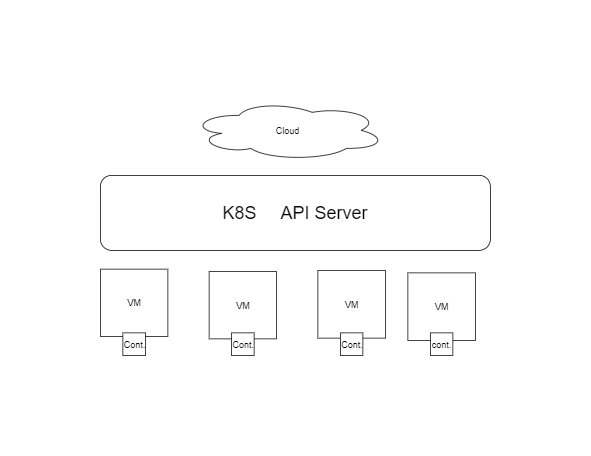

The diagram above was exported from draw.io. Its source (the exported page's mxGraphModel, read from the mxfile embedded in the PNG):
<mxGraphModel dx="868" dy="401" grid="1" gridSize="10" guides="1" tooltips="1" connect="1" arrows="1" fold="1" page="1" pageScale="1" pageWidth="850" pageHeight="1100" math="0" shadow="0">
  <root>
    <mxCell id="0" />
    <mxCell id="1" parent="0" />
    <mxCell id="l1IhK9Ivh5XQXevlcQbt-1" value="&lt;font style=&quot;font-size: 24px&quot;&gt;K8S&amp;nbsp; &amp;nbsp; &amp;nbsp;API Server&lt;/font&gt;" style="rounded=1;whiteSpace=wrap;html=1;" vertex="1" parent="1">
      <mxGeometry x="190" y="130" width="520" height="100" as="geometry" />
    </mxCell>
    <mxCell id="l1IhK9Ivh5XQXevlcQbt-2" value="VM" style="whiteSpace=wrap;html=1;aspect=fixed;" vertex="1" parent="1">
      <mxGeometry x="190" y="255" width="90" height="90" as="geometry" />
    </mxCell>
    <mxCell id="l1IhK9Ivh5XQXevlcQbt-3" value="&lt;span style=&quot;color: rgba(0 , 0 , 0 , 0) ; font-family: monospace ; font-size: 0px&quot;&gt;%3CmxGraphModel%3E%3Croot%3E%3CmxCell%20id%3D%220%22%2F%3E%3CmxCell%20id%3D%221%22%20parent%3D%220%22%2F%3E%3CmxCell%20id%3D%222%22%20value%3D%22VM%22%20style%3D%22whiteSpace%3Dwrap%3Bhtml%3D1%3Baspect%3Dfixed%3B%22%20vertex%3D%221%22%20parent%3D%221%22%3E%3CmxGeometry%20x%3D%22190%22%20y%3D%22280%22%20width%3D%2250%22%20height%3D%2250%22%20as%3D%22geometry%22%2F%3E%3C%2FmxCell%3E%3C%2Froot%3E%3C%2FmxGraphModel%3E&lt;/span&gt;" style="text;html=1;align=center;verticalAlign=middle;resizable=0;points=[];;autosize=1;" vertex="1" parent="1">
      <mxGeometry x="287" y="304" width="20" height="20" as="geometry" />
    </mxCell>
    <mxCell id="l1IhK9Ivh5XQXevlcQbt-8" value="VM" style="whiteSpace=wrap;html=1;aspect=fixed;" vertex="1" parent="1">
      <mxGeometry x="335" y="258" width="90" height="90" as="geometry" />
    </mxCell>
    <mxCell id="l1IhK9Ivh5XQXevlcQbt-10" value="VM" style="whiteSpace=wrap;html=1;aspect=fixed;" vertex="1" parent="1">
      <mxGeometry x="480" y="257" width="90" height="90" as="geometry" />
    </mxCell>
    <mxCell id="l1IhK9Ivh5XQXevlcQbt-13" value="VM" style="whiteSpace=wrap;html=1;aspect=fixed;" vertex="1" parent="1">
      <mxGeometry x="600" y="260" width="90" height="90" as="geometry" />
    </mxCell>
    <mxCell id="l1IhK9Ivh5XQXevlcQbt-14" value="Cont." style="whiteSpace=wrap;html=1;aspect=fixed;" vertex="1" parent="1">
      <mxGeometry x="220" y="340" width="30" height="30" as="geometry" />
    </mxCell>
    <mxCell id="l1IhK9Ivh5XQXevlcQbt-15" value="Cont." style="whiteSpace=wrap;html=1;aspect=fixed;" vertex="1" parent="1">
      <mxGeometry x="365" y="340" width="30" height="30" as="geometry" />
    </mxCell>
    <mxCell id="l1IhK9Ivh5XQXevlcQbt-16" value="Cont." style="whiteSpace=wrap;html=1;aspect=fixed;" vertex="1" parent="1">
      <mxGeometry x="510" y="340" width="30" height="30" as="geometry" />
    </mxCell>
    <mxCell id="l1IhK9Ivh5XQXevlcQbt-17" value="cont." style="whiteSpace=wrap;html=1;aspect=fixed;" vertex="1" parent="1">
      <mxGeometry x="630" y="340" width="30" height="30" as="geometry" />
    </mxCell>
    <mxCell id="l1IhK9Ivh5XQXevlcQbt-18" value="Cloud" style="ellipse;shape=cloud;whiteSpace=wrap;html=1;" vertex="1" parent="1">
      <mxGeometry x="310" y="30" width="260" height="80" as="geometry" />
    </mxCell>
  </root>
</mxGraphModel>